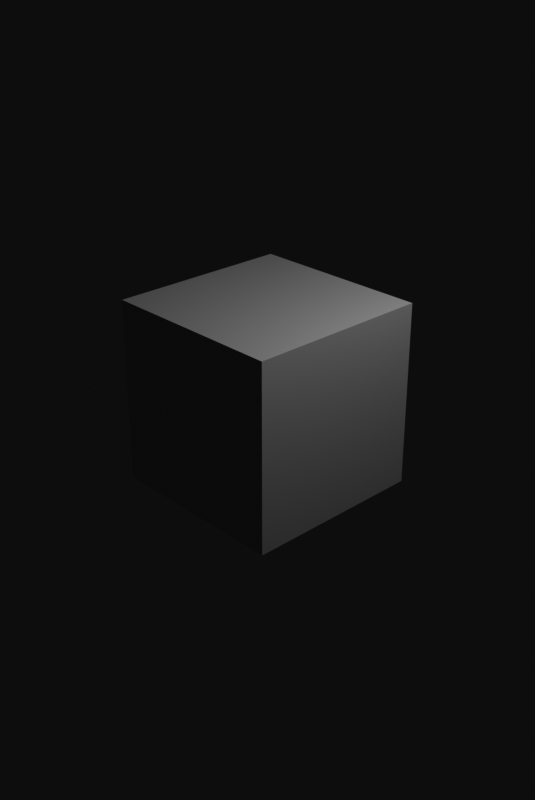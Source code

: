 # Source: 9.blend  (saved by Blender 2.93.21; exported with 4.5.12 LTS)
import bpy
from mathutils import Matrix  # noqa: F401  (used for matrix-valued properties, if any)

bpy.ops.wm.read_factory_settings(use_empty=True)
scene = bpy.context.scene
scene.name = 'Scene'

# ---- collections
col_collection = bpy.data.collections.new('Collection'); scene.collection.children.link(col_collection)

# ---- materials (node trees are filled in below, after node groups)
mat_material = bpy.data.materials.new('Material')
mat_material.alpha_threshold = 0.0
mat_material.use_transparent_shadow = False
mat_material.line_color = (0.0, 0.0, 0.0, 1.0)

# ---- material node trees
mat_material.use_nodes = True; mat_material.node_tree.nodes.clear()
_N = mat_material.node_tree.nodes; _L = mat_material.node_tree.links
n0 = _N.new('ShaderNodeOutputMaterial'); n0.name = 'Material Output'; n0.location = (300, 300)
n1 = _N.new('ShaderNodeBsdfPrincipled'); n1.name = 'Principled BSDF'; n1.location = (10, 300)
n1.distribution = 'GGX'
n1.subsurface_method = 'BURLEY'
n1.inputs[2].default_value = 0.4
n1.inputs[3].default_value = 1.45
n1.inputs[27].default_value = (0.0, 0.0, 0.0, 1.0)
n1.inputs[28].default_value = 1.0
_L.new(n1.outputs[0], n0.inputs[0])
n0.is_active_output = True

# ---- world
world_world = bpy.data.worlds.new('World'); scene.world = world_world
world_world.use_nodes = True; world_world.node_tree.nodes.clear()
_N = world_world.node_tree.nodes; _L = world_world.node_tree.links
n0 = _N.new('ShaderNodeOutputWorld'); n0.name = 'World Output'; n0.location = (300, 300)
n1 = _N.new('ShaderNodeBackground'); n1.name = 'Background'; n1.location = (10, 300)
n1.inputs[0].default_value = (0.05088, 0.05088, 0.05088, 1.0)
_L.new(n1.outputs[0], n0.inputs[0])
n0.is_active_output = True
world_world.color = (0.05088, 0.05088, 0.05088)
world_world.use_sun_shadow = False
world_world.sun_shadow_jitter_overblur = 0.0

# ---- cameras
cam_camera = bpy.data.cameras.new('Camera')
cam_camera.clip_end = 100.0
cam_camera.ortho_scale = 7.314

# ---- lights
light_light = bpy.data.lights.new('Light', 'POINT')
light_light.transmission_factor = 0.0
light_light.energy = 1000.0
light_light.shadow_soft_size = 0.1
light_light.shadow_maximum_resolution = 0.006
light_light.use_absolute_resolution = True

# ---- meshes
me_cube = bpy.data.meshes.new('Cube')
me_cube.from_pydata([(1.0, 1.0, 1.0), (1.0, 1.0, -1.0), (1.0, -1.0, 1.0), (1.0, -1.0, -1.0), (-1.0, 1.0, 1.0), (-1.0, 1.0, -1.0), (-1.0, -1.0, 1.0), (-1.0, -1.0, -1.0)], [], [(0, 4, 6, 2), (3, 2, 6, 7), (7, 6, 4, 5), (5, 1, 3, 7), (1, 0, 2, 3), (5, 4, 0, 1)])
_uv = me_cube.uv_layers.new(name='UVMap')
_uv.uv.foreach_set('vector', [0.625, 0.5, 0.875, 0.5, 0.875, 0.75, 0.625, 0.75, 0.375, 0.75, 0.625, 0.75, 0.625, 1.0, 0.375, 1.0, 0.375, 0.0, 0.625, 0.0, 0.625, 0.25, 0.375, 0.25, 0.125, 0.5, 0.375, 0.5, 0.375, 0.75, 0.125, 0.75, 0.375, 0.5, 0.625, 0.5, 0.625, 0.75, 0.375, 0.75, 0.375, 0.25, 0.625, 0.25, 0.625, 0.5, 0.375, 0.5])
me_cube.materials.append(mat_material)
me_cube.use_remesh_preserve_volume = False
me_cube.use_remesh_preserve_attributes = False
me_cube.use_mirror_vertex_groups = False
me_cube.update()

# ---- objects
ob_cube = bpy.data.objects.new('Cube', me_cube)
ob_light = bpy.data.objects.new('Light', light_light)
ob_camera = bpy.data.objects.new('Camera', cam_camera)

# ---- transforms, parenting, visibility, modifiers, constraints
ob_cube.location = (0.0, 0.0, 0.0)
ob_cube.lock_rotations_4d = False
ob_cube.empty_display_type = 'ARROWS'
ob_cube.lineart.crease_threshold = 0.0
ob_light.location = (4.076, 1.005, 5.904)
ob_light.rotation_euler = (0.6503, 0.05522, 1.866)
ob_light.lock_rotations_4d = False
ob_light.empty_display_type = 'ARROWS'
ob_light.color = (0.0, 0.0, 0.0, 0.0)
ob_light.lineart.crease_threshold = 0.0
ob_camera.location = (7.359, -6.926, 4.958)
ob_camera.rotation_euler = (1.109, 0.0, 0.8149)
ob_camera.lock_rotations_4d = False
ob_camera.empty_display_type = 'ARROWS'
ob_camera.color = (0.0, 0.0, 0.0, 0.0)
ob_camera.display_type = 'WIRE'
ob_camera.lineart.crease_threshold = 0.0

# ---- collection membership
col_collection.objects.link(ob_cube)
col_collection.objects.link(ob_light)
col_collection.objects.link(ob_camera)

# ---- scene / render settings (as saved in the file)
scene.camera = ob_camera
scene.frame_start = 1; scene.frame_end = 250; scene.frame_set(0)
scene.render.engine = 'BLENDER_EEVEE_NEXT'
scene.render.resolution_x = 490
scene.render.resolution_y = 733
scene.cycles.use_denoising = False
scene.cycles.samples = 128
scene.cycles.sampling_pattern = 'TABULATED_SOBOL'
scene.cycles.use_adaptive_sampling = False
scene.cycles.use_light_tree = False
scene.view_settings.view_transform = 'Raw'
bpy.context.view_layer.update()

